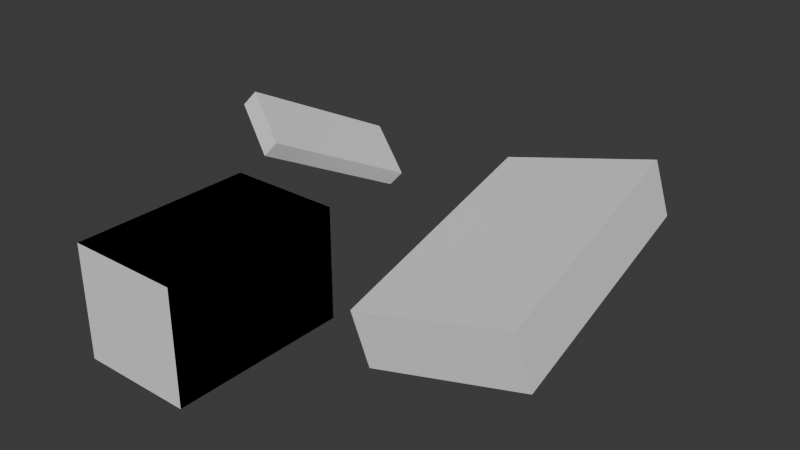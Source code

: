 # Source: OA_RelScale.blend  (saved by Blender 4.3.34; exported with 4.5.12 LTS)
import bpy
from mathutils import Matrix  # noqa: F401  (used for matrix-valued properties, if any)

bpy.ops.wm.read_factory_settings(use_empty=True)
scene = bpy.context.scene
scene.name = 'Scene'

# ---- world
world_world = bpy.data.worlds.new('World'); scene.world = world_world
world_world.use_nodes = True; world_world.node_tree.nodes.clear()
_N = world_world.node_tree.nodes; _L = world_world.node_tree.links
n0 = _N.new('ShaderNodeOutputWorld'); n0.name = 'World Output'; n0.location = (300, 300)
n1 = _N.new('ShaderNodeBackground'); n1.name = 'Background'; n1.location = (10, 300)
n1.inputs[0].default_value = (0.05088, 0.05088, 0.05088, 1.0)
_L.new(n1.outputs[0], n0.inputs[0])
n0.is_active_output = True
world_world.color = (0.05088, 0.05088, 0.05088)
world_world.sun_shadow_jitter_overblur = 0.0

# ---- meshes
me_cube = bpy.data.meshes.new('Cube')
me_cube.from_pydata([(-1.0, -1.0, -1.0), (-1.0, -1.0, 1.0), (-1.0, 1.0, -1.0), (-1.0, 1.0, 1.0), (1.0, -1.0, -1.0), (1.0, -1.0, 1.0), (1.0, 1.0, -1.0), (1.0, 1.0, 1.0)], [], [(0, 1, 3, 2), (2, 3, 7, 6), (6, 7, 5, 4), (4, 5, 1, 0), (2, 6, 4, 0), (7, 3, 1, 5)])
_uv = me_cube.uv_layers.new(name='UVMap')
_uv.uv.foreach_set('vector', [0.375, 0.0, 0.625, 0.0, 0.625, 0.25, 0.375, 0.25, 0.375, 0.25, 0.625, 0.25, 0.625, 0.5, 0.375, 0.5, 0.375, 0.5, 0.625, 0.5, 0.625, 0.75, 0.375, 0.75, 0.375, 0.75, 0.625, 0.75, 0.625, 1.0, 0.375, 1.0, 0.125, 0.5, 0.375, 0.5, 0.375, 0.75, 0.125, 0.75, 0.625, 0.5, 0.875, 0.5, 0.875, 0.75, 0.625, 0.75])
me_cube.update()
me_cube_001 = bpy.data.meshes.new('Cube.001')
me_cube_001.from_pydata([(-1.0, -1.0, -1.0), (-1.0, -1.0, 1.0), (-1.0, 1.0, -1.0), (-1.0, 1.0, 1.0), (1.0, -1.0, -1.0), (1.0, -1.0, 1.0), (1.0, 1.0, -1.0), (1.0, 1.0, 1.0)], [], [(0, 1, 3, 2), (2, 3, 7, 6), (6, 7, 5, 4), (4, 5, 1, 0), (2, 6, 4, 0), (7, 3, 1, 5)])
_uv = me_cube_001.uv_layers.new(name='UVMap')
_uv.uv.foreach_set('vector', [0.375, 0.0, 0.625, 0.0, 0.625, 0.25, 0.375, 0.25, 0.375, 0.25, 0.625, 0.25, 0.625, 0.5, 0.375, 0.5, 0.375, 0.5, 0.625, 0.5, 0.625, 0.75, 0.375, 0.75, 0.375, 0.75, 0.625, 0.75, 0.625, 1.0, 0.375, 1.0, 0.125, 0.5, 0.375, 0.5, 0.375, 0.75, 0.125, 0.75, 0.625, 0.5, 0.875, 0.5, 0.875, 0.75, 0.625, 0.75])
me_cube_001.update()
me_cube_002 = bpy.data.meshes.new('Cube.002')
me_cube_002.from_pydata([(-1.0, -1.0, -1.0), (-1.0, -1.0, 1.0), (-1.0, 1.0, -1.0), (-1.0, 1.0, 1.0), (1.0, -1.0, -1.0), (1.0, -1.0, 1.0), (1.0, 1.0, -1.0), (1.0, 1.0, 1.0)], [], [(0, 1, 3, 2), (2, 3, 7, 6), (6, 7, 5, 4), (4, 5, 1, 0), (2, 6, 4, 0), (7, 3, 1, 5)])
_uv = me_cube_002.uv_layers.new(name='UVMap')
_uv.uv.foreach_set('vector', [0.375, 0.0, 0.625, 0.0, 0.625, 0.25, 0.375, 0.25, 0.375, 0.25, 0.625, 0.25, 0.625, 0.5, 0.375, 0.5, 0.375, 0.5, 0.625, 0.5, 0.625, 0.75, 0.375, 0.75, 0.375, 0.75, 0.625, 0.75, 0.625, 1.0, 0.375, 1.0, 0.125, 0.5, 0.375, 0.5, 0.375, 0.75, 0.125, 0.75, 0.625, 0.5, 0.875, 0.5, 0.875, 0.75, 0.625, 0.75])
me_cube_002.update()
me_bakedmesh_oa = bpy.data.meshes.new('BakedMesh.OA')
me_bakedmesh_oa.from_pydata([(3.436, -1.407, 3.593), (3.436, -1.407, 5.593), (3.436, 1.784, 3.593), (3.436, 1.784, 5.593), (5.436, -1.407, 3.593), (5.436, -1.407, 5.593), (5.436, 1.784, 3.593), (5.436, 1.784, 5.593), (4.692, 0.8463, 7.365), (4.859, 0.9231, 7.577), (5.086, 3.103, 6.237), (5.252, 3.179, 6.449), (5.46, 0.4772, 6.895), (5.627, 0.554, 7.107), (5.854, 2.733, 5.767), (6.02, 2.81, 5.979), (7.27, 0.5887, 4.054), (7.064, 0.4351, 5.012), (6.696, 5.204, 4.67), (6.49, 5.05, 5.628), (9.854, 0.8306, 4.648), (9.648, 0.677, 5.606), (9.28, 5.446, 5.265), (9.074, 5.292, 6.223)], [], [(0, 1, 3, 2), (2, 3, 7, 6), (6, 7, 5, 4), (4, 5, 1, 0), (2, 6, 4, 0), (7, 3, 1, 5), (8, 9, 11, 10), (10, 11, 15, 14), (14, 15, 13, 12), (12, 13, 9, 8), (10, 14, 12, 8), (15, 11, 9, 13), (16, 17, 19, 18), (18, 19, 23, 22), (22, 23, 21, 20), (20, 21, 17, 16), (18, 22, 20, 16), (23, 19, 17, 21)])
_uv = me_bakedmesh_oa.uv_layers.new(name='UVMap')
_uv.uv.foreach_set('vector', [0.375, 0.0, 0.625, 0.0, 0.625, 0.25, 0.375, 0.25, 0.375, 0.25, 0.625, 0.25, 0.625, 0.5, 0.375, 0.5, 0.375, 0.5, 0.625, 0.5, 0.625, 0.75, 0.375, 0.75, 0.375, 0.75, 0.625, 0.75, 0.625, 1.0, 0.375, 1.0, 0.125, 0.5, 0.375, 0.5, 0.375, 0.75, 0.125, 0.75, 0.625, 0.5, 0.875, 0.5, 0.875, 0.75, 0.625, 0.75, 0.375, 0.0, 0.625, 0.0, 0.625, 0.25, 0.375, 0.25, 0.375, 0.25, 0.625, 0.25, 0.625, 0.5, 0.375, 0.5, 0.375, 0.5, 0.625, 0.5, 0.625, 0.75, 0.375, 0.75, 0.375, 0.75, 0.625, 0.75, 0.625, 1.0, 0.375, 1.0, 0.125, 0.5, 0.375, 0.5, 0.375, 0.75, 0.125, 0.75, 0.625, 0.5, 0.875, 0.5, 0.875, 0.75, 0.625, 0.75, 0.375, 0.0, 0.625, 0.0, 0.625, 0.25, 0.375, 0.25, 0.375, 0.25, 0.625, 0.25, 0.625, 0.5, 0.375, 0.5, 0.375, 0.5, 0.625, 0.5, 0.625, 0.75, 0.375, 0.75, 0.375, 0.75, 0.625, 0.75, 0.625, 1.0, 0.375, 1.0, 0.125, 0.5, 0.375, 0.5, 0.375, 0.75, 0.125, 0.75, 0.625, 0.5, 0.875, 0.5, 0.875, 0.75, 0.625, 0.75])
_uv = me_bakedmesh_oa.uv_layers.new(name='UVMap.OA')
_uv.uv.foreach_set('vector', [0.25, 0.75, 0.25, 0.75, 0.25, 0.75, 0.25, 0.75, 0.25, 0.75, 0.25, 0.75, 0.25, 0.75, 0.25, 0.75, 0.25, 0.75, 0.25, 0.75, 0.25, 0.75, 0.25, 0.75, 0.25, 0.75, 0.25, 0.75, 0.25, 0.75, 0.25, 0.75, 0.25, 0.75, 0.25, 0.75, 0.25, 0.75, 0.25, 0.75, 0.25, 0.75, 0.25, 0.75, 0.25, 0.75, 0.25, 0.75, 0.75, 0.75, 0.75, 0.75, 0.75, 0.75, 0.75, 0.75, 0.75, 0.75, 0.75, 0.75, 0.75, 0.75, 0.75, 0.75, 0.75, 0.75, 0.75, 0.75, 0.75, 0.75, 0.75, 0.75, 0.75, 0.75, 0.75, 0.75, 0.75, 0.75, 0.75, 0.75, 0.75, 0.75, 0.75, 0.75, 0.75, 0.75, 0.75, 0.75, 0.75, 0.75, 0.75, 0.75, 0.75, 0.75, 0.75, 0.75, 0.25, 0.25, 0.25, 0.25, 0.25, 0.25, 0.25, 0.25, 0.25, 0.25, 0.25, 0.25, 0.25, 0.25, 0.25, 0.25, 0.25, 0.25, 0.25, 0.25, 0.25, 0.25, 0.25, 0.25, 0.25, 0.25, 0.25, 0.25, 0.25, 0.25, 0.25, 0.25, 0.25, 0.25, 0.25, 0.25, 0.25, 0.25, 0.25, 0.25, 0.25, 0.25, 0.25, 0.25, 0.25, 0.25, 0.25, 0.25])
_uv.active_render = True
me_bakedmesh_oa.update()

# ---- objects
ob_cube = bpy.data.objects.new('Cube', me_cube)
ob_cube_001 = bpy.data.objects.new('Cube.001', me_cube_001)
ob_cube_002 = bpy.data.objects.new('Cube.002', me_cube_002)
ob_bakedmesh_oa = bpy.data.objects.new('BakedMesh.OA', me_bakedmesh_oa)

# ---- transforms, parenting, visibility, modifiers, constraints
ob_cube.location = (4.436, 0.1884, 4.593)
ob_cube.scale = (1.0, 1.596, 1.0)
ob_cube_001.parent = ob_cube
ob_cube_001.matrix_parent_inverse = Matrix(((1.0, -0.0, 0.0, -4.436), (-0.0, 0.6267, -0.0, -0.118), (0.0, -0.0, 1.0, -4.593), (-0.0, 0.0, -0.0, 1.0)))
ob_cube_001.location = (5.356, 1.828, 6.672)
ob_cube_001.rotation_euler = (-0.529, 0.5043, -0.4479)
ob_cube_001.scale = (0.4867, 1.276, 0.14)
ob_cube_002.parent = ob_cube_001
ob_cube_002.matrix_parent_inverse = Matrix(((1.622, -0.7791, -0.9928, -0.6368), (0.1207, 0.6923, -0.3461, 0.3969), (4.247, 1.959, 5.399, -62.35), (-0.0, 0.0, -0.0, 1.0)))
ob_cube_002.location = (8.172, 2.94, 5.138)
ob_cube_002.rotation_euler = (0.1353, -0.2252, 0.09337)
ob_cube_002.scale = (1.331, 2.346, 0.496)
ob_bakedmesh_oa.location = (0.0, 0.0, 0.0)

# ---- collection membership
scene.collection.objects.link(ob_cube)
scene.collection.objects.link(ob_cube_001)
scene.collection.objects.link(ob_cube_002)
scene.collection.objects.link(ob_bakedmesh_oa)

# ---- scene / render settings (as saved in the file)
scene.frame_start = 1; scene.frame_end = 250; scene.frame_set(1)
scene.render.engine = 'BLENDER_EEVEE_NEXT'
bpy.context.view_layer.update()

# ---- added for rendering (the .blend has no active camera and no usable light): camera, sun
cam_auto = bpy.data.cameras.new('AutoCamera')
cam_auto.lens = 50.0
cam_auto.sensor_width = 36.0
cam_auto.clip_end = 1000.0
ob_auto_camera = bpy.data.objects.new('AutoCamera', cam_auto)
scene.collection.objects.link(ob_auto_camera)
ob_auto_camera.location = (16.081, -9.30453, 13.1343)
ob_auto_camera.rotation_euler = (1.09748, -7.21219e-08, 0.694738)
scene.camera = ob_auto_camera
light_auto_sun = bpy.data.lights.new('AutoSun', 'SUN')
light_auto_sun.energy = 3.0
light_auto_sun.angle = 0.0523599
ob_auto_sun = bpy.data.objects.new('AutoSun', light_auto_sun)
scene.collection.objects.link(ob_auto_sun)
ob_auto_sun.rotation_euler = (0.872665, 0.174533, 0.523599)
bpy.context.view_layer.update()
